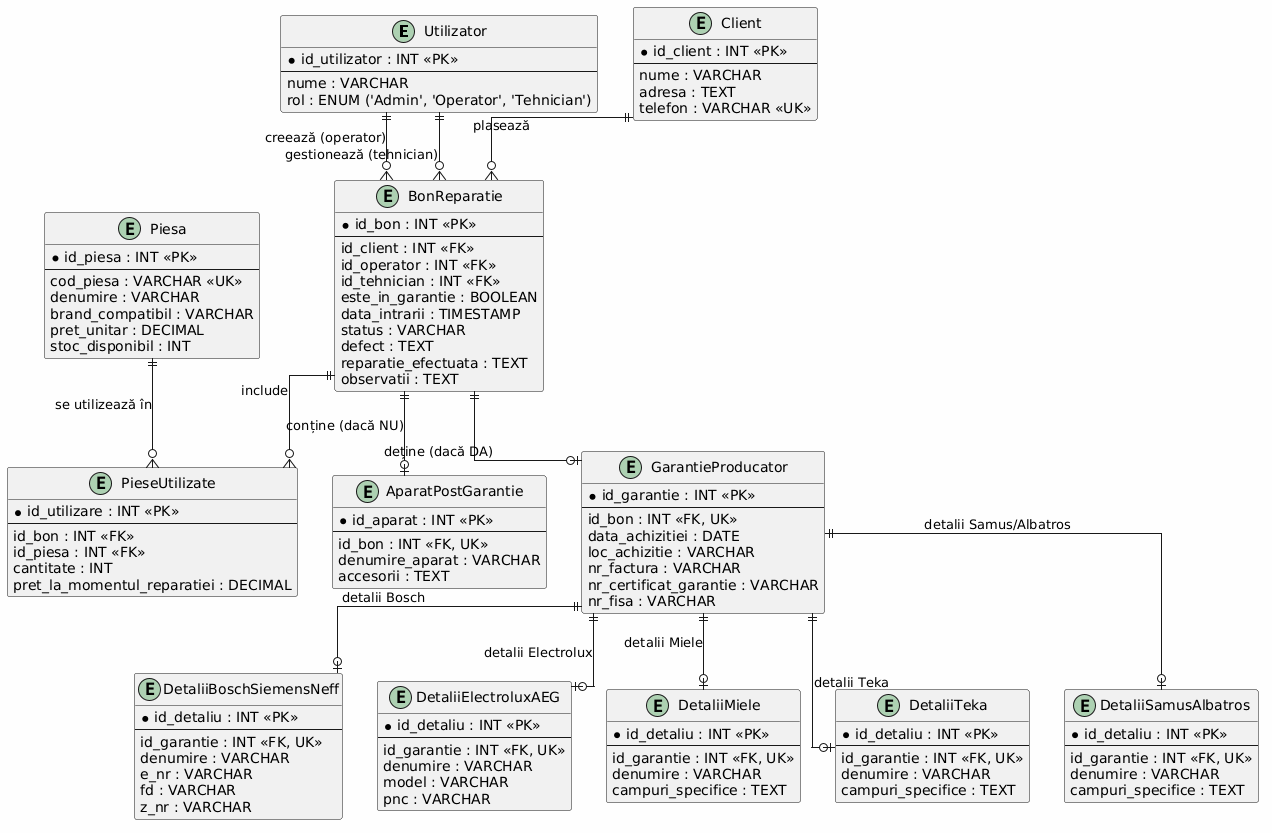

The diagram above was rendered by PlantUML. Its source (embedded in the PNG):
@startuml
skinparam linetype ortho
skinparam backgroundColor #FEFEFE

entity "Utilizator" as Utilizator {
    * id_utilizator : INT <<PK>>
    --
    nume : VARCHAR
    rol : ENUM ('Admin', 'Operator', 'Tehnician')
}

entity "Client" as Client {
    * id_client : INT <<PK>>
    --
    nume : VARCHAR
    adresa : TEXT
    telefon : VARCHAR <<UK>>
}

entity "BonReparatie" as BonReparatie {
    * id_bon : INT <<PK>>
    --
    id_client : INT <<FK>>
    id_operator : INT <<FK>>
    id_tehnician : INT <<FK>>
    este_in_garantie : BOOLEAN
    data_intrarii : TIMESTAMP
    status : VARCHAR
    defect : TEXT
    reparatie_efectuata : TEXT
    observatii : TEXT
}

entity "Piesa" as Piesa {
    * id_piesa : INT <<PK>>
    --
    cod_piesa : VARCHAR <<UK>>
    denumire : VARCHAR
    brand_compatibil : VARCHAR
    pret_unitar : DECIMAL
    stoc_disponibil : INT
}

entity "PieseUtilizate" as PieseUtilizate {
    * id_utilizare : INT <<PK>>
    --
    id_bon : INT <<FK>>
    id_piesa : INT <<FK>>
    cantitate : INT
    pret_la_momentul_reparatiei : DECIMAL
}

entity "AparatPostGarantie" as AparatPostGarantie {
    * id_aparat : INT <<PK>>
    --
    id_bon : INT <<FK, UK>>
    denumire_aparat : VARCHAR
    accesorii : TEXT
}

entity "GarantieProducator" as GarantieProducator {
    * id_garantie : INT <<PK>>
    --
    id_bon : INT <<FK, UK>>
    data_achizitiei : DATE
    loc_achizitie : VARCHAR
    nr_factura : VARCHAR
    nr_certificat_garantie : VARCHAR
    nr_fisa : VARCHAR
}

entity "DetaliiBoschSiemensNeff" as Bosch {
    * id_detaliu : INT <<PK>>
    --
    id_garantie : INT <<FK, UK>>
    denumire : VARCHAR
    e_nr : VARCHAR
    fd : VARCHAR
    z_nr : VARCHAR
}

entity "DetaliiElectroluxAEG" as Electrolux {
    * id_detaliu : INT <<PK>>
    --
    id_garantie : INT <<FK, UK>>
    denumire : VARCHAR
    model : VARCHAR
    pnc : VARCHAR
}

entity "DetaliiMiele" as Miele {
    * id_detaliu : INT <<PK>>
    --
    id_garantie : INT <<FK, UK>>
    denumire : VARCHAR
    campuri_specifice : TEXT
}

entity "DetaliiTeka" as Teka {
    * id_detaliu : INT <<PK>>
    --
    id_garantie : INT <<FK, UK>>
    denumire : VARCHAR
    campuri_specifice : TEXT
}

entity "DetaliiSamusAlbatros" as SamusAlbatros {
    * id_detaliu : INT <<PK>>
    --
    id_garantie : INT <<FK, UK>>
    denumire : VARCHAR
    campuri_specifice : TEXT
}

' --- RELAȚII ER ---
Client ||--o{ BonReparatie : "plasează"
Utilizator ||--o{ BonReparatie : "creează (operator)"
Utilizator ||--o{ BonReparatie : "gestionează (tehnician)"

BonReparatie ||--o{ PieseUtilizate : "include"
Piesa ||--o{ PieseUtilizate : "se utilizează în"

BonReparatie ||--o| AparatPostGarantie : "conține (dacă NU)"
BonReparatie ||--o| GarantieProducator : "deține (dacă DA)"

GarantieProducator ||--o| Bosch : "detalii Bosch"
GarantieProducator ||--o| Electrolux : "detalii Electrolux"
GarantieProducator ||--o| Miele : "detalii Miele"
GarantieProducator ||--o| Teka : "detalii Teka"
GarantieProducator ||--o| SamusAlbatros : "detalii Samus/Albatros"
@enduml